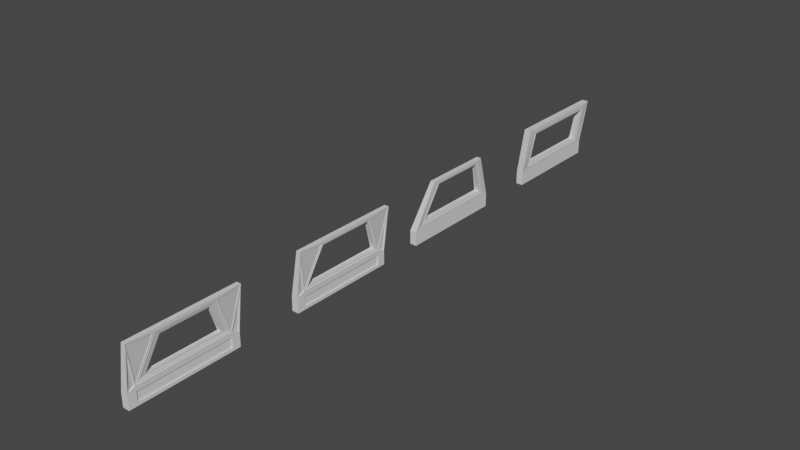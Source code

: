 # Source: wall_w_window.blend  (saved by Blender 2.81.16; exported with 4.5.12 LTS)
import bpy
from mathutils import Matrix  # noqa: F401  (used for matrix-valued properties, if any)

bpy.ops.wm.read_factory_settings(use_empty=True)
scene = bpy.context.scene
scene.name = 'Scene'

# ---- collections
col_original = bpy.data.collections.new('Original'); scene.collection.children.link(col_original)
col_variation = bpy.data.collections.new('Variation'); scene.collection.children.link(col_variation)

# ---- materials (node trees are filled in below, after node groups)
mat_material = bpy.data.materials.new('Material')
mat_material.alpha_threshold = 0.0
mat_material.use_transparent_shadow = False
mat_material.line_color = (0.0, 0.0, 0.0, 1.0)

# ---- material node trees
mat_material.use_nodes = True; mat_material.node_tree.nodes.clear()
_N = mat_material.node_tree.nodes; _L = mat_material.node_tree.links
n0 = _N.new('ShaderNodeOutputMaterial'); n0.name = 'Material Output'; n0.location = (300, 300)
n1 = _N.new('ShaderNodeBsdfPrincipled'); n1.name = 'Principled BSDF'; n1.location = (10, 300)
n1.distribution = 'GGX'
n1.subsurface_method = 'BURLEY'
n1.inputs[2].default_value = 0.4
n1.inputs[3].default_value = 1.45
n1.inputs[27].default_value = (0.0, 0.0, 0.0, 1.0)
n1.inputs[28].default_value = 1.0
_L.new(n1.outputs[0], n0.inputs[0])
n0.is_active_output = True

# ---- world
world_world = bpy.data.worlds.new('World'); scene.world = world_world
world_world.use_nodes = True; world_world.node_tree.nodes.clear()
_N = world_world.node_tree.nodes; _L = world_world.node_tree.links
n0 = _N.new('ShaderNodeOutputWorld'); n0.name = 'World Output'; n0.location = (300, 300)
n1 = _N.new('ShaderNodeBackground'); n1.name = 'Background'; n1.location = (10, 300)
n1.inputs[0].default_value = (0.05088, 0.05088, 0.05088, 1.0)
_L.new(n1.outputs[0], n0.inputs[0])
n0.is_active_output = True
world_world.color = (0.05088, 0.05088, 0.05088)
world_world.use_sun_shadow = False
world_world.sun_shadow_jitter_overblur = 0.0

# ---- meshes
me_cube_001 = bpy.data.meshes.new('Cube.001')
me_cube_001.from_pydata([(0.7937, 0.785, 1.951), (1.0, 1.0, -1.0), (0.7937, -0.785, 1.951), (1.0, -1.0, -1.0), (-0.6063, 0.785, 1.951), (-1.0, 1.0, -1.0), (-0.6063, -0.785, 1.951), (-1.0, -1.0, -1.0), (2.606, -0.785, 7.049), (1.206, -0.785, 7.049), (2.606, 0.785, 7.049), (1.206, 0.785, 7.049), (1.0, 1.0, 1.0), (1.0, -1.0, 1.0), (3.0, 1.0, 8.0), (3.0, -1.0, 8.0), (-1.0, -1.0, 1.0), (-1.0, 1.0, 1.0), (1.0, -1.0, 8.0), (1.0, 1.0, 8.0), (1.041, 0.85, 1.644), (1.041, -0.85, 1.644), (2.959, 0.85, 7.356), (2.959, -0.85, 7.356), (-0.9588, -0.85, 1.644), (-0.9588, 0.85, 1.644), (0.9588, -0.85, 7.356), (0.9588, 0.85, 7.356), (0.789, 0.8, 1.786), (0.789, -0.8, 1.786), (2.611, 0.8, 7.214), (2.611, -0.8, 7.214), (-0.6111, -0.8, 1.786), (-0.6111, 0.8, 1.786), (1.211, -0.8, 7.214), (1.211, 0.8, 7.214), (-0.761, -0.8, 1.786), (-0.761, 0.8, 1.786), (1.061, -0.8, 7.214), (1.061, 0.8, 7.214), (-0.7563, -0.785, 1.951), (-0.7563, 0.785, 1.951), (1.056, -0.785, 7.049), (1.056, 0.785, 7.049), (0.789, 0.8, 1.786), (0.789, -0.8, 1.786), (2.611, 0.8, 7.214), (2.611, -0.8, 7.214), (0.7937, 0.785, 1.951), (0.7937, -0.785, 1.951), (2.606, 0.785, 7.049), (2.606, -0.785, 7.049), (0.939, 0.8, 1.786), (0.939, -0.8, 1.786), (2.761, 0.8, 7.214), (2.761, -0.8, 7.214), (0.9437, 0.785, 1.951), (0.9437, -0.785, 1.951), (2.756, 0.785, 7.049), (2.756, -0.785, 7.049), (0.7937, 0.785, 1.876), (0.7937, -0.785, 1.876), (-0.6063, -0.785, 1.876), (-0.6063, 0.785, 1.876), (0.7937, -0.7944, 1.951), (2.606, -0.7944, 7.049), (1.206, -0.7944, 7.049), (-0.6063, -0.7944, 1.951), (2.606, 0.7944, 7.049), (0.7937, 0.7944, 1.951), (-0.6063, 0.7944, 1.951), (1.206, 0.7944, 7.049), (2.606, 0.785, 7.124), (2.606, -0.785, 7.124), (1.206, -0.785, 7.124), (1.206, 0.785, 7.124), (1.0, 1.0, 1.0), (-1.0, -1.0, 1.0), (1.0, -1.0, 1.0), (-1.0, 1.0, 1.0), (1.0, 1.0, 1.0), (1.0, -1.0, 1.0), (-1.0, 1.0, 1.0), (-1.0, -1.0, 1.0), (1.0, 1.0, 1.0), (1.0, -1.0, 1.0), (-1.0, 1.0, 1.0), (-1.0, -1.0, 1.0), (1.0, 1.0, -1.0), (1.0, -1.0, -1.0), (-1.0, 1.0, -1.0), (-1.0, -1.0, -1.0), (-1.0, -1.0, -1.0), (1.0, 1.0, -1.0), (1.0, -1.0, -1.0), (-1.0, 1.0, -1.0), (-1.0, -1.0, -1.0), (1.0, 1.0, -1.0), (1.0, -1.0, -1.0), (-1.0, 1.0, -1.0)], [], [(12, 17, 19, 14), (78, 13, 16, 77), (77, 16, 17, 79), (5, 1, 3, 7), (76, 12, 13, 78), (79, 17, 12, 76), (14, 19, 18, 15), (16, 13, 15, 18), (10, 8, 73, 72), (9, 8, 65, 66), (20, 21, 13, 12), (23, 22, 14, 15), (22, 20, 12, 14), (21, 23, 15, 13), (24, 25, 17, 16), (27, 26, 18, 19), (25, 27, 19, 17), (26, 24, 16, 18), (28, 29, 21, 20), (31, 30, 22, 23), (30, 28, 20, 22), (29, 31, 23, 21), (32, 33, 25, 24), (35, 34, 26, 27), (33, 35, 27, 25), (34, 32, 24, 26), (10, 0, 48, 50), (29, 28, 44, 45), (28, 30, 46, 44), (8, 10, 50, 51), (34, 35, 39, 38), (32, 34, 38, 36), (6, 4, 41, 40), (4, 11, 43, 41), (40, 41, 37, 36), (43, 42, 38, 39), (41, 43, 39, 37), (42, 40, 36, 38), (9, 6, 40, 42), (11, 9, 42, 43), (35, 33, 37, 39), (33, 32, 36, 37), (51, 50, 58, 59), (49, 51, 59, 57), (45, 44, 52, 53), (44, 46, 54, 52), (0, 2, 49, 48), (31, 29, 45, 47), (30, 31, 47, 46), (2, 8, 51, 49), (56, 57, 53, 52), (59, 58, 54, 55), (58, 56, 52, 54), (57, 59, 55, 53), (47, 45, 53, 55), (46, 47, 55, 54), (50, 48, 56, 58), (48, 49, 57, 56), (4, 0, 69, 70), (0, 4, 63, 60), (63, 62, 61, 60), (4, 6, 62, 63), (2, 0, 60, 61), (6, 2, 61, 62), (67, 66, 65, 64), (6, 9, 66, 67), (2, 6, 67, 64), (8, 2, 64, 65), (71, 70, 69, 68), (11, 4, 70, 71), (0, 10, 68, 69), (10, 11, 71, 68), (74, 75, 72, 73), (8, 9, 74, 73), (11, 10, 72, 75), (9, 11, 75, 74), (82, 79, 76, 80), (80, 76, 78, 81), (83, 77, 79, 82), (81, 78, 77, 83), (85, 81, 83, 87), (87, 83, 82, 86), (84, 80, 81, 85), (86, 82, 80, 84), (99, 86, 84, 97), (97, 84, 85, 98), (96, 87, 86, 99), (98, 85, 87, 96), (3, 89, 91, 7), (7, 91, 90, 5), (1, 88, 89, 3), (5, 90, 88, 1), (89, 94, 92, 91), (91, 92, 95, 90), (88, 93, 94, 89), (90, 95, 93, 88), (94, 98, 96, 92), (92, 96, 99, 95), (93, 97, 98, 94), (95, 99, 97, 93)])
_uv = me_cube_001.uv_layers.new(name='UVMap')
_uv.uv.foreach_set('vector', [0.625, 0.5, 0.625, 0.25, 0.625, 0.25, 0.625, 0.5, 0.625, 0.75, 0.625, 0.75, 0.625, 1.0, 0.625, 1.0, 0.625, 0.0, 0.625, 0.0, 0.625, 0.25, 0.625, 0.25, 0.125, 0.5, 0.375, 0.5, 0.375, 0.75, 0.125, 0.75, 0.625, 0.5, 0.625, 0.5, 0.625, 0.75, 0.625, 0.75, 0.625, 0.25, 0.625, 0.25, 0.625, 0.5, 0.625, 0.5, 0.625, 0.5, 0.875, 0.5, 0.875, 0.75, 0.625, 0.75, 0.625, 1.0, 0.625, 0.75, 0.625, 0.75, 0.625, 1.0, 0.625, 0.5391, 0.625, 0.7109, 0.625, 0.7109, 0.625, 0.5391, 0.625, 0.03914, 0.625, 0.7109, 0.625, 0.7109, 0.625, 0.03914, 0.625, 0.5188, 0.625, 0.7312, 0.625, 0.75, 0.625, 0.5, 0.625, 0.7312, 0.625, 0.5188, 0.625, 0.5, 0.625, 0.75, 0.625, 0.5188, 0.625, 0.5188, 0.625, 0.5, 0.625, 0.5, 0.625, 0.7312, 0.625, 0.7312, 0.625, 0.75, 0.625, 0.75, 0.625, 0.01875, 0.625, 0.2313, 0.625, 0.25, 0.625, 0.0, 0.625, 0.2313, 0.625, 0.01875, 0.625, 0.0, 0.625, 0.25, 0.625, 0.2313, 0.625, 0.2313, 0.625, 0.25, 0.625, 0.25, 0.625, 0.01875, 0.625, 0.01875, 0.625, 0.0, 0.625, 0.0, 0.625, 0.5375, 0.625, 0.7125, 0.625, 0.7312, 0.625, 0.5188, 0.625, 0.7125, 0.625, 0.5375, 0.625, 0.5188, 0.625, 0.7312, 0.625, 0.5375, 0.625, 0.5375, 0.625, 0.5188, 0.625, 0.5188, 0.625, 0.7125, 0.625, 0.7125, 0.625, 0.7312, 0.625, 0.7312, 0.625, 0.0375, 0.625, 0.2125, 0.625, 0.2313, 0.625, 0.01875, 0.625, 0.2125, 0.625, 0.0375, 0.625, 0.01875, 0.625, 0.2313, 0.625, 0.2125, 0.625, 0.2125, 0.625, 0.2313, 0.625, 0.2313, 0.625, 0.0375, 0.625, 0.0375, 0.625, 0.01875, 0.625, 0.01875, 0.625, 0.5391, 0.625, 0.5391, 0.625, 0.5391, 0.625, 0.5391, 0.625, 0.7125, 0.625, 0.5375, 0.625, 0.5375, 0.625, 0.7125, 0.625, 0.5375, 0.625, 0.5375, 0.625, 0.5375, 0.625, 0.5375, 0.625, 0.7109, 0.625, 0.5391, 0.625, 0.5391, 0.625, 0.7109, 0.625, 0.0375, 0.625, 0.2125, 0.625, 0.2125, 0.625, 0.0375, 0.625, 0.0375, 0.625, 0.0375, 0.625, 0.0375, 0.625, 0.0375, 0.625, 0.03914, 0.625, 0.2109, 0.625, 0.2109, 0.625, 0.03914, 0.625, 0.2109, 0.625, 0.2109, 0.625, 0.2109, 0.625, 0.2109, 0.625, 0.03914, 0.625, 0.2109, 0.625, 0.2125, 0.625, 0.0375, 0.625, 0.2109, 0.625, 0.03914, 0.625, 0.0375, 0.625, 0.2125, 0.625, 0.2109, 0.625, 0.2109, 0.625, 0.2125, 0.625, 0.2125, 0.625, 0.03914, 0.625, 0.03914, 0.625, 0.0375, 0.625, 0.0375, 0.625, 0.03914, 0.625, 0.03914, 0.625, 0.03914, 0.625, 0.03914, 0.625, 0.2109, 0.625, 0.03914, 0.625, 0.03914, 0.625, 0.2109, 0.625, 0.2125, 0.625, 0.2125, 0.625, 0.2125, 0.625, 0.2125, 0.625, 0.2125, 0.625, 0.0375, 0.625, 0.0375, 0.625, 0.2125, 0.625, 0.7109, 0.625, 0.5391, 0.625, 0.5391, 0.625, 0.7109, 0.625, 0.7109, 0.625, 0.7109, 0.625, 0.7109, 0.625, 0.7109, 0.625, 0.7125, 0.625, 0.5375, 0.625, 0.5375, 0.625, 0.7125, 0.625, 0.5375, 0.625, 0.5375, 0.625, 0.5375, 0.625, 0.5375, 0.625, 0.5391, 0.625, 0.7109, 0.625, 0.7109, 0.625, 0.5391, 0.625, 0.7125, 0.625, 0.7125, 0.625, 0.7125, 0.625, 0.7125, 0.625, 0.5375, 0.625, 0.7125, 0.625, 0.7125, 0.625, 0.5375, 0.625, 0.7109, 0.625, 0.7109, 0.625, 0.7109, 0.625, 0.7109, 0.625, 0.5391, 0.625, 0.7109, 0.625, 0.7125, 0.625, 0.5375, 0.625, 0.7109, 0.625, 0.5391, 0.625, 0.5375, 0.625, 0.7125, 0.625, 0.5391, 0.625, 0.5391, 0.625, 0.5375, 0.625, 0.5375, 0.625, 0.7109, 0.625, 0.7109, 0.625, 0.7125, 0.625, 0.7125, 0.625, 0.7125, 0.625, 0.7125, 0.625, 0.7125, 0.625, 0.7125, 0.625, 0.5375, 0.625, 0.7125, 0.625, 0.7125, 0.625, 0.5375, 0.625, 0.5391, 0.625, 0.5391, 0.625, 0.5391, 0.625, 0.5391, 0.625, 0.5391, 0.625, 0.7109, 0.625, 0.7109, 0.625, 0.5391, 0.625, 0.2109, 0.625, 0.5391, 0.625, 0.5391, 0.625, 0.2109, 0.625, 0.5391, 0.625, 0.2109, 0.625, 0.2109, 0.625, 0.5391, 0.625, 0.2109, 0.625, 0.03914, 0.625, 0.7109, 0.625, 0.5391, 0.625, 0.2109, 0.625, 0.03914, 0.625, 0.03914, 0.625, 0.2109, 0.625, 0.7109, 0.625, 0.5391, 0.625, 0.5391, 0.625, 0.7109, 0.625, 0.03914, 0.625, 0.7109, 0.625, 0.7109, 0.625, 0.03914, 0.625, 0.03914, 0.625, 0.03914, 0.625, 0.7109, 0.625, 0.7109, 0.625, 0.03914, 0.625, 0.03914, 0.625, 0.03914, 0.625, 0.03914, 0.625, 0.7109, 0.625, 0.03914, 0.625, 0.03914, 0.625, 0.7109, 0.625, 0.7109, 0.625, 0.7109, 0.625, 0.7109, 0.625, 0.7109, 0.625, 0.2109, 0.625, 0.2109, 0.625, 0.5391, 0.625, 0.5391, 0.625, 0.2109, 0.625, 0.2109, 0.625, 0.2109, 0.625, 0.2109, 0.625, 0.5391, 0.625, 0.5391, 0.625, 0.5391, 0.625, 0.5391, 0.625, 0.5391, 0.625, 0.2109, 0.625, 0.2109, 0.625, 0.5391, 0.625, 0.03914, 0.625, 0.2109, 0.625, 0.5391, 0.625, 0.7109, 0.625, 0.7109, 0.625, 0.03914, 0.625, 0.03914, 0.625, 0.7109, 0.625, 0.2109, 0.625, 0.5391, 0.625, 0.5391, 0.625, 0.2109, 0.625, 0.03914, 0.625, 0.2109, 0.625, 0.2109, 0.625, 0.03914, 0.625, 0.25, 0.625, 0.25, 0.625, 0.5, 0.625, 0.5, 0.625, 0.5, 0.625, 0.5, 0.625, 0.75, 0.625, 0.75, 0.625, 0.0, 0.625, 0.0, 0.625, 0.25, 0.625, 0.25, 0.625, 0.75, 0.625, 0.75, 0.625, 1.0, 0.625, 1.0, 0.625, 0.75, 0.625, 0.75, 0.625, 1.0, 0.625, 1.0, 0.625, 0.0, 0.625, 0.0, 0.625, 0.25, 0.625, 0.25, 0.625, 0.5, 0.625, 0.5, 0.625, 0.75, 0.625, 0.75, 0.625, 0.25, 0.625, 0.25, 0.625, 0.5, 0.625, 0.5, 0.375, 0.25, 0.625, 0.25, 0.625, 0.5, 0.375, 0.5, 0.375, 0.5, 0.625, 0.5, 0.625, 0.75, 0.375, 0.75, 0.375, 0.0, 0.625, 0.0, 0.625, 0.25, 0.375, 0.25, 0.375, 0.75, 0.625, 0.75, 0.625, 1.0, 0.375, 1.0, 0.375, 0.75, 0.375, 0.75, 0.375, 1.0, 0.375, 1.0, 0.375, 0.0, 0.375, 0.0, 0.375, 0.25, 0.375, 0.25, 0.375, 0.5, 0.375, 0.5, 0.375, 0.75, 0.375, 0.75, 0.375, 0.25, 0.375, 0.25, 0.375, 0.5, 0.375, 0.5, 0.375, 0.75, 0.375, 0.75, 0.375, 1.0, 0.375, 1.0, 0.375, 0.0, 0.375, 0.0, 0.375, 0.25, 0.375, 0.25, 0.375, 0.5, 0.375, 0.5, 0.375, 0.75, 0.375, 0.75, 0.375, 0.25, 0.375, 0.25, 0.375, 0.5, 0.375, 0.5, 0.375, 0.75, 0.375, 0.75, 0.375, 1.0, 0.375, 1.0, 0.375, 0.0, 0.375, 0.0, 0.375, 0.25, 0.375, 0.25, 0.375, 0.5, 0.375, 0.5, 0.375, 0.75, 0.375, 0.75, 0.375, 0.25, 0.375, 0.25, 0.375, 0.5, 0.375, 0.5])
me_cube_001.materials.append(mat_material)
me_cube_001.use_remesh_preserve_volume = False
me_cube_001.use_remesh_preserve_attributes = False
me_cube_001.use_mirror_vertex_groups = False
me_cube_001.update()
me_cube = bpy.data.meshes.new('Cube')
me_cube.from_pydata([(0.8272, 0.6673, 2.337), (1.0, 1.0, -1.0), (0.8272, -0.6673, 2.337), (1.0, -1.0, -1.0), (-0.3628, 0.6673, 2.337), (-1.0, 1.0, -1.0), (-0.3628, -0.6673, 2.337), (-1.0, -1.0, -1.0), (2.188, -0.4337, 6.729), (1.414, -0.4337, 6.729), (2.188, 0.4337, 6.729), (1.414, 0.4337, 6.729), (1.016, 0.988, 1.103), (1.016, -0.988, 1.103), (2.494, 0.9843, 7.651), (2.494, -0.9843, 7.651), (-0.983, -0.9902, 1.083), (-0.983, 0.9902, 1.083), (1.493, -0.9846, 7.652), (1.493, 0.9847, 7.652), (0.9953, 0.8447, 2.028), (0.9953, -0.8447, 2.028), (2.469, 0.5676, 7.261), (2.469, -0.5676, 7.261), (-0.662, -0.8448, 2.02), (-0.662, 0.8448, 2.02), (1.468, -0.5673, 7.262), (1.468, 0.5673, 7.262), (0.789, 0.8, 1.786), (0.789, -0.8, 1.786), (2.398, 0.52, 7.224), (2.398, -0.52, 7.224), (-0.6111, -0.8, 1.786), (-0.6111, 0.8, 1.786), (1.488, -0.52, 7.224), (1.488, 0.52, 7.224), (-0.761, -0.8, 1.786), (-0.761, 0.8, 1.786), (1.39, -0.52, 7.224), (1.39, 0.52, 7.224), (-0.7563, -0.785, 1.951), (-0.7563, 0.785, 1.951), (1.387, -0.5103, 7.117), (1.387, 0.5103, 7.117), (0.789, 0.8, 1.786), (0.789, -0.8, 1.786), (2.398, 0.52, 7.224), (2.398, -0.52, 7.224), (0.7937, 0.785, 1.951), (0.7937, -0.785, 1.951), (2.395, 0.5103, 7.117), (2.395, -0.5103, 7.117), (0.939, 0.8, 1.786), (0.939, -0.8, 1.786), (2.495, 0.52, 7.224), (2.495, -0.52, 7.224), (0.9437, 0.785, 1.951), (0.9437, -0.785, 1.951), (2.492, 0.5103, 7.117), (2.492, -0.5103, 7.117), (0.8272, 0.6673, 2.274), (0.8272, -0.6673, 2.274), (-0.3628, -0.6673, 2.274), (-0.3628, 0.6673, 2.274), (0.8272, -0.6752, 2.337), (2.188, -0.4389, 6.729), (1.414, -0.4389, 6.729), (-0.3628, -0.6752, 2.337), (2.188, 0.4389, 6.729), (0.8272, 0.6752, 2.337), (-0.3628, 0.6752, 2.337), (1.414, 0.4389, 6.729), (2.188, 0.4337, 6.77), (2.188, -0.4337, 6.77), (1.414, -0.4337, 6.77), (1.414, 0.4337, 6.77), (1.0, 1.0, 1.0), (-1.0, -1.0, 1.0), (1.0, -1.0, 1.0), (-1.0, 1.0, 1.0), (1.0, 1.0, 1.0), (1.0, -1.0, 1.0), (-1.0, 1.0, 1.0), (-1.0, -1.0, 1.0), (1.0, 0.85, 0.85), (1.0, -0.85, 0.85), (-1.0, 0.85, 0.85), (-1.0, -0.85, 0.85), (1.0, 1.0, -1.0), (1.0, -1.0, -1.0), (-1.0, 1.0, -1.0), (-1.0, -1.0, -1.0), (-1.0, -1.0, -1.0), (1.0, 1.0, -1.0), (1.0, -1.0, -1.0), (-1.0, 1.0, -1.0), (-1.0, -0.85, -0.55), (1.0, 0.85, -0.55), (1.0, -0.85, -0.55), (-1.0, 0.85, -0.55), (2.624, 0.5525, 7.316), (1.05, 0.862, 1.644), (1.05, -0.862, 1.644), (2.624, -0.5525, 7.316), (2.402, -0.9879, 6.761), (2.402, 0.9879, 6.761), (-0.9472, 0.8599, 1.643), (1.324, 0.5525, 7.316), (1.324, -0.5525, 7.316), (-0.9472, -0.8599, 1.643), (1.059, 0.9901, 6.934), (1.059, -0.99, 6.934), (-1.0, 1.0, 1.0), (1.351, 0.9999, 7.735), (2.651, 0.9999, 7.735), (1.0, 1.0, 1.0), (1.0, -1.0, 1.0), (2.651, -0.9998, 7.735), (1.351, -0.9998, 7.735), (-1.0, -1.0, 1.0), (1.041, 0.85, 1.644), (1.041, -0.85, 1.644), (-0.9588, -0.85, 1.644), (-0.9588, 0.85, 1.644), (2.105, 0.9879, 6.779), (0.7181, 0.988, 1.121), (0.7181, -0.988, 1.121), (2.105, -0.9879, 6.779), (0.7527, 0.862, 1.662), (0.7527, -0.862, 1.662), (-0.6875, 0.9902, 1.057), (1.355, 0.9901, 6.908), (1.355, -0.99, 6.908), (-0.6875, -0.9902, 1.057), (-0.6517, -0.8599, 1.617), (-0.6517, 0.8599, 1.617), (-1.0, -1.0, -1.0), (-1.0, -1.0, 1.0), (-1.0, 1.0, 1.0), (-1.0, 1.0, -1.0), (1.0, 1.0, 1.0), (1.0, -1.0, 1.0), (1.0, 1.0, -1.0), (1.0, -1.0, -1.0), (0.7, 0.85, 0.85), (0.7, -0.85, 0.85), (0.7, 0.85, -0.55), (0.7, -0.85, -0.55), (-0.7, -0.85, -0.55), (-0.7, -0.85, 0.85), (-0.7, 0.85, 0.85), (-0.7, 0.85, -0.55)], [], [(115, 112, 113, 114), (78, 116, 119, 77), (77, 119, 112, 79), (5, 1, 3, 7), (76, 115, 116, 78), (79, 112, 115, 76), (114, 113, 118, 117), (119, 116, 117, 118), (10, 8, 73, 72), (9, 8, 65, 66), (120, 121, 116, 115), (103, 100, 114, 117), (20, 14, 22), (12, 105, 124, 125), (122, 123, 112, 119), (107, 108, 118, 113), (16, 111, 132, 133), (24, 18, 26), (28, 29, 121, 120), (31, 30, 100, 103), (30, 28, 120, 100), (29, 31, 103, 121), (32, 33, 123, 122), (35, 34, 108, 107), (33, 35, 107, 123), (34, 32, 122, 108), (10, 0, 48, 50), (29, 28, 44, 45), (28, 30, 46, 44), (8, 10, 50, 51), (34, 35, 39, 38), (32, 34, 38, 36), (6, 4, 41, 40), (4, 11, 43, 41), (40, 41, 37, 36), (43, 42, 38, 39), (41, 43, 39, 37), (42, 40, 36, 38), (9, 6, 40, 42), (11, 9, 42, 43), (35, 33, 37, 39), (33, 32, 36, 37), (51, 50, 58, 59), (49, 51, 59, 57), (45, 44, 52, 53), (44, 46, 54, 52), (0, 2, 49, 48), (31, 29, 45, 47), (30, 31, 47, 46), (2, 8, 51, 49), (56, 57, 53, 52), (59, 58, 54, 55), (58, 56, 52, 54), (57, 59, 55, 53), (47, 45, 53, 55), (46, 47, 55, 54), (50, 48, 56, 58), (48, 49, 57, 56), (4, 0, 69, 70), (0, 4, 63, 60), (63, 62, 61, 60), (4, 6, 62, 63), (2, 0, 60, 61), (6, 2, 61, 62), (67, 66, 65, 64), (6, 9, 66, 67), (2, 6, 67, 64), (8, 2, 64, 65), (71, 70, 69, 68), (11, 4, 70, 71), (0, 10, 68, 69), (10, 11, 71, 68), (74, 75, 72, 73), (8, 9, 74, 73), (11, 10, 72, 75), (9, 11, 75, 74), (82, 79, 76, 80), (80, 76, 78, 81), (83, 77, 79, 82), (81, 78, 77, 83), (141, 81, 83, 137), (137, 83, 82, 138), (140, 80, 81, 141), (138, 82, 80, 140), (139, 138, 140, 142), (85, 98, 147, 145), (99, 96, 148, 151), (143, 141, 137, 136), (3, 89, 91, 7), (7, 91, 90, 5), (1, 88, 89, 3), (5, 90, 88, 1), (89, 94, 92, 91), (91, 92, 95, 90), (88, 93, 94, 89), (90, 95, 93, 88), (94, 143, 136, 92), (92, 136, 139, 95), (93, 142, 143, 94), (95, 139, 142, 93), (21, 23, 15), (13, 102, 129, 126), (25, 27, 19), (17, 106, 135, 130), (20, 22, 100, 120), (23, 21, 121, 103), (15, 23, 103, 117), (22, 14, 114, 100), (21, 15, 117, 121), (14, 20, 120, 114), (27, 25, 123, 107), (24, 26, 108, 122), (19, 27, 107, 113), (26, 18, 118, 108), (25, 19, 113, 123), (18, 24, 122, 118), (17, 110, 113, 112), (105, 12, 115, 114), (13, 104, 117, 116), (111, 16, 119, 118), (12, 101, 120, 115), (102, 13, 116, 121), (16, 109, 122, 119), (106, 17, 112, 123), (104, 102, 121, 117), (101, 105, 114, 120), (110, 106, 123, 113), (109, 111, 118, 122), (129, 127, 126), (128, 125, 124), (102, 104, 127, 129), (101, 12, 125, 128), (104, 13, 126, 127), (105, 101, 128, 124), (135, 131, 130), (134, 133, 132), (106, 110, 131, 135), (109, 16, 133, 134), (111, 109, 134, 132), (110, 17, 130, 131), (87, 96, 136, 137), (86, 87, 137, 138), (99, 86, 138, 139), (96, 99, 139, 136), (85, 84, 140, 141), (84, 97, 142, 140), (98, 85, 141, 143), (97, 98, 143, 142), (146, 144, 145, 147), (84, 85, 145, 144), (98, 97, 146, 147), (97, 84, 144, 146), (148, 149, 150, 151), (87, 86, 150, 149), (86, 99, 151, 150), (96, 87, 149, 148)])
_uv = me_cube.uv_layers.new(name='UVMap')
_uv.uv.foreach_set('vector', [0.625, 0.5, 0.625, 0.25, 0.625, 0.25, 0.625, 0.5, 0.625, 0.75, 0.625, 0.75, 0.625, 1.0, 0.625, 1.0, 0.625, 0.0, 0.625, 0.0, 0.625, 0.25, 0.625, 0.25, 0.125, 0.5, 0.375, 0.5, 0.375, 0.75, 0.125, 0.75, 0.625, 0.5, 0.625, 0.5, 0.625, 0.75, 0.625, 0.75, 0.625, 0.25, 0.625, 0.25, 0.625, 0.5, 0.625, 0.5, 0.625, 0.5, 0.875, 0.5, 0.875, 0.75, 0.625, 0.75, 0.625, 1.0, 0.625, 0.75, 0.625, 0.75, 0.625, 1.0, 0.625, 0.5391, 0.625, 0.7109, 0.625, 0.7109, 0.625, 0.5391, 0.625, 0.03914, 0.625, 0.7109, 0.625, 0.7109, 0.625, 0.03914, 0.625, 0.5188, 0.625, 0.7312, 0.625, 0.75, 0.625, 0.5, 0.625, 0.7312, 0.625, 0.5188, 0.625, 0.5, 0.625, 0.75, 0.625, 0.5182, 0.625, 0.5007, 0.625, 0.5182, 0.625, 0.5015, 0.625, 0.5015, 0.625, 0.5015, 0.625, 0.5015, 0.625, 0.01875, 0.625, 0.2313, 0.625, 0.25, 0.625, 0.0, 0.625, 0.2313, 0.625, 0.01875, 0.625, 0.0, 0.625, 0.25, 0.625, 0.001227, 0.625, 0.001227, 0.625, 0.001227, 0.625, 0.001227, 0.625, 0.01817, 0.625, 0.0006762, 0.625, 0.01817, 0.625, 0.5375, 0.625, 0.7125, 0.625, 0.7312, 0.625, 0.5188, 0.625, 0.7125, 0.625, 0.5375, 0.625, 0.5188, 0.625, 0.7312, 0.625, 0.5375, 0.625, 0.5375, 0.625, 0.5188, 0.625, 0.5188, 0.625, 0.7125, 0.625, 0.7125, 0.625, 0.7312, 0.625, 0.7312, 0.625, 0.0375, 0.625, 0.2125, 0.625, 0.2313, 0.625, 0.01875, 0.625, 0.2125, 0.625, 0.0375, 0.625, 0.01875, 0.625, 0.2313, 0.625, 0.2125, 0.625, 0.2125, 0.625, 0.2313, 0.625, 0.2313, 0.625, 0.0375, 0.625, 0.0375, 0.625, 0.01875, 0.625, 0.01875, 0.625, 0.5391, 0.625, 0.5391, 0.625, 0.5391, 0.625, 0.5391, 0.625, 0.7125, 0.625, 0.5375, 0.625, 0.5375, 0.625, 0.7125, 0.625, 0.5375, 0.625, 0.5375, 0.625, 0.5375, 0.625, 0.5375, 0.625, 0.7109, 0.625, 0.5391, 0.625, 0.5391, 0.625, 0.7109, 0.625, 0.0375, 0.625, 0.2125, 0.625, 0.2125, 0.625, 0.0375, 0.625, 0.0375, 0.625, 0.0375, 0.625, 0.0375, 0.625, 0.0375, 0.625, 0.03914, 0.625, 0.2109, 0.625, 0.2109, 0.625, 0.03914, 0.625, 0.2109, 0.625, 0.2109, 0.625, 0.2109, 0.625, 0.2109, 0.625, 0.03914, 0.625, 0.2109, 0.625, 0.2125, 0.625, 0.0375, 0.625, 0.2109, 0.625, 0.03914, 0.625, 0.0375, 0.625, 0.2125, 0.625, 0.2109, 0.625, 0.2109, 0.625, 0.2125, 0.625, 0.2125, 0.625, 0.03914, 0.625, 0.03914, 0.625, 0.0375, 0.625, 0.0375, 0.625, 0.03914, 0.625, 0.03914, 0.625, 0.03914, 0.625, 0.03914, 0.625, 0.2109, 0.625, 0.03914, 0.625, 0.03914, 0.625, 0.2109, 0.625, 0.2125, 0.625, 0.2125, 0.625, 0.2125, 0.625, 0.2125, 0.625, 0.2125, 0.625, 0.0375, 0.625, 0.0375, 0.625, 0.2125, 0.625, 0.7109, 0.625, 0.5391, 0.625, 0.5391, 0.625, 0.7109, 0.625, 0.7109, 0.625, 0.7109, 0.625, 0.7109, 0.625, 0.7109, 0.625, 0.7125, 0.625, 0.5375, 0.625, 0.5375, 0.625, 0.7125, 0.625, 0.5375, 0.625, 0.5375, 0.625, 0.5375, 0.625, 0.5375, 0.625, 0.5391, 0.625, 0.7109, 0.625, 0.7109, 0.625, 0.5391, 0.625, 0.7125, 0.625, 0.7125, 0.625, 0.7125, 0.625, 0.7125, 0.625, 0.5375, 0.625, 0.7125, 0.625, 0.7125, 0.625, 0.5375, 0.625, 0.7109, 0.625, 0.7109, 0.625, 0.7109, 0.625, 0.7109, 0.625, 0.5391, 0.625, 0.7109, 0.625, 0.7125, 0.625, 0.5375, 0.625, 0.7109, 0.625, 0.5391, 0.625, 0.5375, 0.625, 0.7125, 0.625, 0.5391, 0.625, 0.5391, 0.625, 0.5375, 0.625, 0.5375, 0.625, 0.7109, 0.625, 0.7109, 0.625, 0.7125, 0.625, 0.7125, 0.625, 0.7125, 0.625, 0.7125, 0.625, 0.7125, 0.625, 0.7125, 0.625, 0.5375, 0.625, 0.7125, 0.625, 0.7125, 0.625, 0.5375, 0.625, 0.5391, 0.625, 0.5391, 0.625, 0.5391, 0.625, 0.5391, 0.625, 0.5391, 0.625, 0.7109, 0.625, 0.7109, 0.625, 0.5391, 0.625, 0.2109, 0.625, 0.5391, 0.625, 0.5391, 0.625, 0.2109, 0.625, 0.5391, 0.625, 0.2109, 0.625, 0.2109, 0.625, 0.5391, 0.625, 0.2109, 0.625, 0.03914, 0.625, 0.7109, 0.625, 0.5391, 0.625, 0.2109, 0.625, 0.03914, 0.625, 0.03914, 0.625, 0.2109, 0.625, 0.7109, 0.625, 0.5391, 0.625, 0.5391, 0.625, 0.7109, 0.625, 0.03914, 0.625, 0.7109, 0.625, 0.7109, 0.625, 0.03914, 0.625, 0.03914, 0.625, 0.03914, 0.625, 0.7109, 0.625, 0.7109, 0.625, 0.03914, 0.625, 0.03914, 0.625, 0.03914, 0.625, 0.03914, 0.625, 0.7109, 0.625, 0.03914, 0.625, 0.03914, 0.625, 0.7109, 0.625, 0.7109, 0.625, 0.7109, 0.625, 0.7109, 0.625, 0.7109, 0.625, 0.2109, 0.625, 0.2109, 0.625, 0.5391, 0.625, 0.5391, 0.625, 0.2109, 0.625, 0.2109, 0.625, 0.2109, 0.625, 0.2109, 0.625, 0.5391, 0.625, 0.5391, 0.625, 0.5391, 0.625, 0.5391, 0.625, 0.5391, 0.625, 0.2109, 0.625, 0.2109, 0.625, 0.5391, 0.625, 0.03914, 0.625, 0.2109, 0.625, 0.5391, 0.625, 0.7109, 0.625, 0.7109, 0.625, 0.03914, 0.625, 0.03914, 0.625, 0.7109, 0.625, 0.2109, 0.625, 0.5391, 0.625, 0.5391, 0.625, 0.2109, 0.625, 0.03914, 0.625, 0.2109, 0.625, 0.2109, 0.625, 0.03914, 0.625, 0.25, 0.625, 0.25, 0.625, 0.5, 0.625, 0.5, 0.625, 0.5, 0.625, 0.5, 0.625, 0.75, 0.625, 0.75, 0.625, 0.0, 0.625, 0.0, 0.625, 0.25, 0.625, 0.25, 0.625, 0.75, 0.625, 0.75, 0.625, 1.0, 0.625, 1.0, 0.625, 0.75, 0.625, 0.75, 0.625, 1.0, 0.625, 1.0, 0.625, 0.0, 0.625, 0.0, 0.625, 0.25, 0.625, 0.25, 0.625, 0.5, 0.625, 0.5, 0.625, 0.75, 0.625, 0.75, 0.625, 0.25, 0.625, 0.25, 0.625, 0.5, 0.625, 0.5, 0.375, 0.25, 0.625, 0.25, 0.625, 0.5, 0.375, 0.5, 0.6063, 0.7313, 0.3938, 0.7313, 0.3938, 0.7313, 0.6063, 0.7313, 0.3938, 0.2313, 0.3938, 0.01875, 0.3938, 0.01875, 0.3938, 0.2313, 0.375, 0.75, 0.625, 0.75, 0.625, 1.0, 0.375, 1.0, 0.375, 0.75, 0.375, 0.75, 0.375, 1.0, 0.375, 1.0, 0.375, 0.0, 0.375, 0.0, 0.375, 0.25, 0.375, 0.25, 0.375, 0.5, 0.375, 0.5, 0.375, 0.75, 0.375, 0.75, 0.375, 0.25, 0.375, 0.25, 0.375, 0.5, 0.375, 0.5, 0.375, 0.75, 0.375, 0.75, 0.375, 1.0, 0.375, 1.0, 0.375, 0.0, 0.375, 0.0, 0.375, 0.25, 0.375, 0.25, 0.375, 0.5, 0.375, 0.5, 0.375, 0.75, 0.375, 0.75, 0.375, 0.25, 0.375, 0.25, 0.375, 0.5, 0.375, 0.5, 0.375, 0.75, 0.375, 0.75, 0.375, 1.0, 0.375, 1.0, 0.375, 0.0, 0.375, 0.0, 0.375, 0.25, 0.375, 0.25, 0.375, 0.5, 0.375, 0.5, 0.375, 0.75, 0.375, 0.75, 0.375, 0.25, 0.375, 0.25, 0.375, 0.5, 0.375, 0.5, 0.625, 0.7318, 0.625, 0.7318, 0.625, 0.7493, 0.625, 0.7485, 0.625, 0.7328, 0.625, 0.7328, 0.625, 0.7485, 0.625, 0.2318, 0.625, 0.2318, 0.625, 0.2493, 0.625, 0.2488, 0.625, 0.2325, 0.625, 0.2325, 0.625, 0.2488, 0.625, 0.5182, 0.625, 0.5182, 0.625, 0.5188, 0.625, 0.5188, 0.625, 0.7318, 0.625, 0.7318, 0.625, 0.7312, 0.625, 0.7312, 0.625, 0.7493, 0.625, 0.7318, 0.625, 0.7312, 0.625, 0.75, 0.625, 0.5182, 0.625, 0.5007, 0.625, 0.5, 0.625, 0.5188, 0.625, 0.7318, 0.625, 0.7493, 0.625, 0.75, 0.625, 0.7312, 0.625, 0.5007, 0.625, 0.5182, 0.625, 0.5188, 0.625, 0.5, 0.625, 0.2318, 0.625, 0.2318, 0.625, 0.2313, 0.625, 0.2313, 0.625, 0.01817, 0.625, 0.01817, 0.625, 0.01875, 0.625, 0.01875, 0.625, 0.2493, 0.625, 0.2318, 0.625, 0.2313, 0.625, 0.25, 0.625, 0.01817, 0.625, 0.0006762, 0.625, 0.0, 0.625, 0.01875, 0.625, 0.2318, 0.625, 0.2493, 0.625, 0.25, 0.625, 0.2313, 0.625, 0.0006762, 0.625, 0.01817, 0.625, 0.01875, 0.625, 0.0, 0.625, 0.2488, 0.625, 0.2488, 0.625, 0.25, 0.625, 0.25, 0.625, 0.5015, 0.625, 0.5015, 0.625, 0.5, 0.625, 0.5, 0.625, 0.7485, 0.625, 0.7485, 0.625, 0.75, 0.625, 0.75, 0.625, 0.001227, 0.625, 0.001227, 0.625, 0.0, 0.625, 0.0, 0.625, 0.5015, 0.625, 0.5172, 0.625, 0.5188, 0.625, 0.5, 0.625, 0.7328, 0.625, 0.7485, 0.625, 0.75, 0.625, 0.7312, 0.625, 0.001227, 0.625, 0.01752, 0.625, 0.01875, 0.625, 0.0, 0.625, 0.2325, 0.625, 0.2488, 0.625, 0.25, 0.625, 0.2313, 0.625, 0.7485, 0.625, 0.7328, 0.625, 0.7312, 0.625, 0.75, 0.625, 0.5172, 0.625, 0.5015, 0.625, 0.5, 0.625, 0.5188, 0.625, 0.2488, 0.625, 0.2325, 0.625, 0.2313, 0.625, 0.25, 0.625, 0.01752, 0.625, 0.001227, 0.625, 0.0, 0.625, 0.01875, 0.625, 0.7328, 0.625, 0.7485, 0.625, 0.7485, 0.625, 0.5172, 0.625, 0.5015, 0.625, 0.5015, 0.625, 0.7328, 0.625, 0.7485, 0.625, 0.7485, 0.625, 0.7328, 0.625, 0.5172, 0.625, 0.5015, 0.625, 0.5015, 0.625, 0.5172, 0.625, 0.7485, 0.625, 0.7485, 0.625, 0.7485, 0.625, 0.7485, 0.625, 0.5015, 0.625, 0.5172, 0.625, 0.5172, 0.625, 0.5015, 0.625, 0.2325, 0.625, 0.2488, 0.625, 0.2488, 0.625, 0.01752, 0.625, 0.001227, 0.625, 0.001227, 0.625, 0.2325, 0.625, 0.2488, 0.625, 0.2488, 0.625, 0.2325, 0.625, 0.01752, 0.625, 0.001227, 0.625, 0.001227, 0.625, 0.01752, 0.625, 0.001227, 0.625, 0.01752, 0.625, 0.01752, 0.625, 0.001227, 0.625, 0.2488, 0.625, 0.2488, 0.625, 0.2488, 0.625, 0.2488, 0.6063, 0.01875, 0.3938, 0.01875, 0.375, 0.0, 0.625, 0.0, 0.6063, 0.2313, 0.6063, 0.01875, 0.625, 0.0, 0.625, 0.25, 0.3938, 0.2313, 0.6063, 0.2313, 0.625, 0.25, 0.375, 0.25, 0.3938, 0.01875, 0.3938, 0.2313, 0.375, 0.25, 0.375, 0.0, 0.6063, 0.7313, 0.6063, 0.5188, 0.625, 0.5, 0.625, 0.75, 0.6063, 0.5188, 0.3938, 0.5188, 0.375, 0.5, 0.625, 0.5, 0.3938, 0.7313, 0.6063, 0.7313, 0.625, 0.75, 0.375, 0.75, 0.3938, 0.5188, 0.3938, 0.7313, 0.375, 0.75, 0.375, 0.5, 0.3938, 0.5188, 0.6063, 0.5188, 0.6063, 0.7313, 0.3938, 0.7313, 0.6063, 0.5188, 0.6063, 0.7313, 0.6063, 0.7313, 0.6063, 0.5188, 0.3938, 0.7313, 0.3938, 0.5188, 0.3938, 0.5188, 0.3938, 0.7313, 0.3938, 0.5188, 0.6063, 0.5188, 0.6063, 0.5188, 0.3938, 0.5188, 0.3938, 0.01875, 0.6063, 0.01875, 0.6063, 0.2313, 0.3938, 0.2313, 0.6063, 0.01875, 0.6063, 0.2313, 0.6063, 0.2313, 0.6063, 0.01875, 0.6063, 0.2313, 0.3938, 0.2313, 0.3938, 0.2313, 0.6063, 0.2313, 0.3938, 0.01875, 0.6063, 0.01875, 0.6063, 0.01875, 0.3938, 0.01875])
me_cube.materials.append(mat_material)
me_cube.use_remesh_preserve_volume = False
me_cube.use_remesh_preserve_attributes = False
me_cube.use_mirror_vertex_groups = False
me_cube.update()
me_cube_002 = bpy.data.meshes.new('Cube.002')
me_cube_002.from_pydata([(0.7937, 0.785, 1.951), (1.0, 1.0, -1.0), (0.7937, -0.785, 1.951), (1.0, -1.0, -1.0), (-0.6063, 0.785, 1.951), (-1.0, 1.0, -1.0), (-0.6063, -0.785, 1.951), (-1.0, -1.0, -1.0), (2.395, -0.5103, 7.117), (1.485, -0.5103, 7.117), (2.395, 0.5103, 7.117), (1.485, 0.5103, 7.117), (1.0, 1.0, 1.0), (1.0, -1.0, 1.0), (2.651, 0.65, 7.735), (2.651, -0.65, 7.735), (-1.0, -1.0, 1.0), (-1.0, 1.0, 1.0), (1.351, -0.65, 7.735), (1.351, 0.65, 7.735), (1.041, 0.85, 1.644), (1.041, -0.85, 1.644), (2.624, 0.5525, 7.316), (2.624, -0.5525, 7.316), (-0.9588, -0.85, 1.644), (-0.9588, 0.85, 1.644), (1.324, -0.5525, 7.316), (1.324, 0.5525, 7.316), (0.789, 0.8, 1.786), (0.789, -0.8, 1.786), (2.398, 0.52, 7.224), (2.398, -0.52, 7.224), (-0.6111, -0.8, 1.786), (-0.6111, 0.8, 1.786), (1.488, -0.52, 7.224), (1.488, 0.52, 7.224), (-0.761, -0.8, 1.786), (-0.761, 0.8, 1.786), (1.39, -0.52, 7.224), (1.39, 0.52, 7.224), (-0.7563, -0.785, 1.951), (-0.7563, 0.785, 1.951), (1.387, -0.5103, 7.117), (1.387, 0.5103, 7.117), (0.789, 0.8, 1.786), (0.789, -0.8, 1.786), (2.398, 0.52, 7.224), (2.398, -0.52, 7.224), (0.7937, 0.785, 1.951), (0.7937, -0.785, 1.951), (2.395, 0.5103, 7.117), (2.395, -0.5103, 7.117), (0.939, 0.8, 1.786), (0.939, -0.8, 1.786), (2.495, 0.52, 7.224), (2.495, -0.52, 7.224), (0.9437, 0.785, 1.951), (0.9437, -0.785, 1.951), (2.492, 0.5103, 7.117), (2.492, -0.5103, 7.117), (0.7937, 0.785, 1.876), (0.7937, -0.785, 1.876), (-0.6063, -0.785, 1.876), (-0.6063, 0.785, 1.876), (0.7937, -0.7944, 1.951), (2.395, -0.5163, 7.117), (1.485, -0.5163, 7.117), (-0.6063, -0.7944, 1.951), (2.395, 0.5163, 7.117), (0.7937, 0.7944, 1.951), (-0.6063, 0.7944, 1.951), (1.485, 0.5163, 7.117), (2.395, 0.5103, 7.166), (2.395, -0.5103, 7.166), (1.485, -0.5103, 7.166), (1.485, 0.5103, 7.166), (1.0, 1.0, 1.0), (-1.0, -1.0, 1.0), (1.0, -1.0, 1.0), (-1.0, 1.0, 1.0), (1.0, 1.0, 1.0), (1.0, -1.0, 1.0), (-1.0, 1.0, 1.0), (-1.0, -1.0, 1.0), (1.0, 1.0, 1.0), (1.0, -1.0, 1.0), (-1.0, 1.0, 1.0), (-1.0, -1.0, 1.0), (1.0, 1.0, -1.0), (1.0, -1.0, -1.0), (-1.0, 1.0, -1.0), (-1.0, -1.0, -1.0), (-1.0, -1.0, -1.0), (1.0, 1.0, -1.0), (1.0, -1.0, -1.0), (-1.0, 1.0, -1.0), (-1.0, -1.0, -1.0), (1.0, 1.0, -1.0), (1.0, -1.0, -1.0), (-1.0, 1.0, -1.0)], [], [(12, 17, 19, 14), (78, 13, 16, 77), (77, 16, 17, 79), (5, 1, 3, 7), (76, 12, 13, 78), (79, 17, 12, 76), (14, 19, 18, 15), (16, 13, 15, 18), (10, 8, 73, 72), (9, 8, 65, 66), (20, 21, 13, 12), (23, 22, 14, 15), (22, 20, 12, 14), (21, 23, 15, 13), (24, 25, 17, 16), (27, 26, 18, 19), (25, 27, 19, 17), (26, 24, 16, 18), (28, 29, 21, 20), (31, 30, 22, 23), (30, 28, 20, 22), (29, 31, 23, 21), (32, 33, 25, 24), (35, 34, 26, 27), (33, 35, 27, 25), (34, 32, 24, 26), (10, 0, 48, 50), (29, 28, 44, 45), (28, 30, 46, 44), (8, 10, 50, 51), (34, 35, 39, 38), (32, 34, 38, 36), (6, 4, 41, 40), (4, 11, 43, 41), (40, 41, 37, 36), (43, 42, 38, 39), (41, 43, 39, 37), (42, 40, 36, 38), (9, 6, 40, 42), (11, 9, 42, 43), (35, 33, 37, 39), (33, 32, 36, 37), (51, 50, 58, 59), (49, 51, 59, 57), (45, 44, 52, 53), (44, 46, 54, 52), (0, 2, 49, 48), (31, 29, 45, 47), (30, 31, 47, 46), (2, 8, 51, 49), (56, 57, 53, 52), (59, 58, 54, 55), (58, 56, 52, 54), (57, 59, 55, 53), (47, 45, 53, 55), (46, 47, 55, 54), (50, 48, 56, 58), (48, 49, 57, 56), (4, 0, 69, 70), (0, 4, 63, 60), (63, 62, 61, 60), (4, 6, 62, 63), (2, 0, 60, 61), (6, 2, 61, 62), (67, 66, 65, 64), (6, 9, 66, 67), (2, 6, 67, 64), (8, 2, 64, 65), (71, 70, 69, 68), (11, 4, 70, 71), (0, 10, 68, 69), (10, 11, 71, 68), (74, 75, 72, 73), (8, 9, 74, 73), (11, 10, 72, 75), (9, 11, 75, 74), (82, 79, 76, 80), (80, 76, 78, 81), (83, 77, 79, 82), (81, 78, 77, 83), (85, 81, 83, 87), (87, 83, 82, 86), (84, 80, 81, 85), (86, 82, 80, 84), (99, 86, 84, 97), (97, 84, 85, 98), (96, 87, 86, 99), (98, 85, 87, 96), (3, 89, 91, 7), (7, 91, 90, 5), (1, 88, 89, 3), (5, 90, 88, 1), (89, 94, 92, 91), (91, 92, 95, 90), (88, 93, 94, 89), (90, 95, 93, 88), (94, 98, 96, 92), (92, 96, 99, 95), (93, 97, 98, 94), (95, 99, 97, 93)])
_uv = me_cube_002.uv_layers.new(name='UVMap')
_uv.uv.foreach_set('vector', [0.625, 0.5, 0.625, 0.25, 0.625, 0.25, 0.625, 0.5, 0.625, 0.75, 0.625, 0.75, 0.625, 1.0, 0.625, 1.0, 0.625, 0.0, 0.625, 0.0, 0.625, 0.25, 0.625, 0.25, 0.125, 0.5, 0.375, 0.5, 0.375, 0.75, 0.125, 0.75, 0.625, 0.5, 0.625, 0.5, 0.625, 0.75, 0.625, 0.75, 0.625, 0.25, 0.625, 0.25, 0.625, 0.5, 0.625, 0.5, 0.625, 0.5, 0.875, 0.5, 0.875, 0.75, 0.625, 0.75, 0.625, 1.0, 0.625, 0.75, 0.625, 0.75, 0.625, 1.0, 0.625, 0.5391, 0.625, 0.7109, 0.625, 0.7109, 0.625, 0.5391, 0.625, 0.03914, 0.625, 0.7109, 0.625, 0.7109, 0.625, 0.03914, 0.625, 0.5188, 0.625, 0.7312, 0.625, 0.75, 0.625, 0.5, 0.625, 0.7312, 0.625, 0.5188, 0.625, 0.5, 0.625, 0.75, 0.625, 0.5188, 0.625, 0.5188, 0.625, 0.5, 0.625, 0.5, 0.625, 0.7312, 0.625, 0.7312, 0.625, 0.75, 0.625, 0.75, 0.625, 0.01875, 0.625, 0.2313, 0.625, 0.25, 0.625, 0.0, 0.625, 0.2313, 0.625, 0.01875, 0.625, 0.0, 0.625, 0.25, 0.625, 0.2313, 0.625, 0.2313, 0.625, 0.25, 0.625, 0.25, 0.625, 0.01875, 0.625, 0.01875, 0.625, 0.0, 0.625, 0.0, 0.625, 0.5375, 0.625, 0.7125, 0.625, 0.7312, 0.625, 0.5188, 0.625, 0.7125, 0.625, 0.5375, 0.625, 0.5188, 0.625, 0.7312, 0.625, 0.5375, 0.625, 0.5375, 0.625, 0.5188, 0.625, 0.5188, 0.625, 0.7125, 0.625, 0.7125, 0.625, 0.7312, 0.625, 0.7312, 0.625, 0.0375, 0.625, 0.2125, 0.625, 0.2313, 0.625, 0.01875, 0.625, 0.2125, 0.625, 0.0375, 0.625, 0.01875, 0.625, 0.2313, 0.625, 0.2125, 0.625, 0.2125, 0.625, 0.2313, 0.625, 0.2313, 0.625, 0.0375, 0.625, 0.0375, 0.625, 0.01875, 0.625, 0.01875, 0.625, 0.5391, 0.625, 0.5391, 0.625, 0.5391, 0.625, 0.5391, 0.625, 0.7125, 0.625, 0.5375, 0.625, 0.5375, 0.625, 0.7125, 0.625, 0.5375, 0.625, 0.5375, 0.625, 0.5375, 0.625, 0.5375, 0.625, 0.7109, 0.625, 0.5391, 0.625, 0.5391, 0.625, 0.7109, 0.625, 0.0375, 0.625, 0.2125, 0.625, 0.2125, 0.625, 0.0375, 0.625, 0.0375, 0.625, 0.0375, 0.625, 0.0375, 0.625, 0.0375, 0.625, 0.03914, 0.625, 0.2109, 0.625, 0.2109, 0.625, 0.03914, 0.625, 0.2109, 0.625, 0.2109, 0.625, 0.2109, 0.625, 0.2109, 0.625, 0.03914, 0.625, 0.2109, 0.625, 0.2125, 0.625, 0.0375, 0.625, 0.2109, 0.625, 0.03914, 0.625, 0.0375, 0.625, 0.2125, 0.625, 0.2109, 0.625, 0.2109, 0.625, 0.2125, 0.625, 0.2125, 0.625, 0.03914, 0.625, 0.03914, 0.625, 0.0375, 0.625, 0.0375, 0.625, 0.03914, 0.625, 0.03914, 0.625, 0.03914, 0.625, 0.03914, 0.625, 0.2109, 0.625, 0.03914, 0.625, 0.03914, 0.625, 0.2109, 0.625, 0.2125, 0.625, 0.2125, 0.625, 0.2125, 0.625, 0.2125, 0.625, 0.2125, 0.625, 0.0375, 0.625, 0.0375, 0.625, 0.2125, 0.625, 0.7109, 0.625, 0.5391, 0.625, 0.5391, 0.625, 0.7109, 0.625, 0.7109, 0.625, 0.7109, 0.625, 0.7109, 0.625, 0.7109, 0.625, 0.7125, 0.625, 0.5375, 0.625, 0.5375, 0.625, 0.7125, 0.625, 0.5375, 0.625, 0.5375, 0.625, 0.5375, 0.625, 0.5375, 0.625, 0.5391, 0.625, 0.7109, 0.625, 0.7109, 0.625, 0.5391, 0.625, 0.7125, 0.625, 0.7125, 0.625, 0.7125, 0.625, 0.7125, 0.625, 0.5375, 0.625, 0.7125, 0.625, 0.7125, 0.625, 0.5375, 0.625, 0.7109, 0.625, 0.7109, 0.625, 0.7109, 0.625, 0.7109, 0.625, 0.5391, 0.625, 0.7109, 0.625, 0.7125, 0.625, 0.5375, 0.625, 0.7109, 0.625, 0.5391, 0.625, 0.5375, 0.625, 0.7125, 0.625, 0.5391, 0.625, 0.5391, 0.625, 0.5375, 0.625, 0.5375, 0.625, 0.7109, 0.625, 0.7109, 0.625, 0.7125, 0.625, 0.7125, 0.625, 0.7125, 0.625, 0.7125, 0.625, 0.7125, 0.625, 0.7125, 0.625, 0.5375, 0.625, 0.7125, 0.625, 0.7125, 0.625, 0.5375, 0.625, 0.5391, 0.625, 0.5391, 0.625, 0.5391, 0.625, 0.5391, 0.625, 0.5391, 0.625, 0.7109, 0.625, 0.7109, 0.625, 0.5391, 0.625, 0.2109, 0.625, 0.5391, 0.625, 0.5391, 0.625, 0.2109, 0.625, 0.5391, 0.625, 0.2109, 0.625, 0.2109, 0.625, 0.5391, 0.625, 0.2109, 0.625, 0.03914, 0.625, 0.7109, 0.625, 0.5391, 0.625, 0.2109, 0.625, 0.03914, 0.625, 0.03914, 0.625, 0.2109, 0.625, 0.7109, 0.625, 0.5391, 0.625, 0.5391, 0.625, 0.7109, 0.625, 0.03914, 0.625, 0.7109, 0.625, 0.7109, 0.625, 0.03914, 0.625, 0.03914, 0.625, 0.03914, 0.625, 0.7109, 0.625, 0.7109, 0.625, 0.03914, 0.625, 0.03914, 0.625, 0.03914, 0.625, 0.03914, 0.625, 0.7109, 0.625, 0.03914, 0.625, 0.03914, 0.625, 0.7109, 0.625, 0.7109, 0.625, 0.7109, 0.625, 0.7109, 0.625, 0.7109, 0.625, 0.2109, 0.625, 0.2109, 0.625, 0.5391, 0.625, 0.5391, 0.625, 0.2109, 0.625, 0.2109, 0.625, 0.2109, 0.625, 0.2109, 0.625, 0.5391, 0.625, 0.5391, 0.625, 0.5391, 0.625, 0.5391, 0.625, 0.5391, 0.625, 0.2109, 0.625, 0.2109, 0.625, 0.5391, 0.625, 0.03914, 0.625, 0.2109, 0.625, 0.5391, 0.625, 0.7109, 0.625, 0.7109, 0.625, 0.03914, 0.625, 0.03914, 0.625, 0.7109, 0.625, 0.2109, 0.625, 0.5391, 0.625, 0.5391, 0.625, 0.2109, 0.625, 0.03914, 0.625, 0.2109, 0.625, 0.2109, 0.625, 0.03914, 0.625, 0.25, 0.625, 0.25, 0.625, 0.5, 0.625, 0.5, 0.625, 0.5, 0.625, 0.5, 0.625, 0.75, 0.625, 0.75, 0.625, 0.0, 0.625, 0.0, 0.625, 0.25, 0.625, 0.25, 0.625, 0.75, 0.625, 0.75, 0.625, 1.0, 0.625, 1.0, 0.625, 0.75, 0.625, 0.75, 0.625, 1.0, 0.625, 1.0, 0.625, 0.0, 0.625, 0.0, 0.625, 0.25, 0.625, 0.25, 0.625, 0.5, 0.625, 0.5, 0.625, 0.75, 0.625, 0.75, 0.625, 0.25, 0.625, 0.25, 0.625, 0.5, 0.625, 0.5, 0.375, 0.25, 0.625, 0.25, 0.625, 0.5, 0.375, 0.5, 0.375, 0.5, 0.625, 0.5, 0.625, 0.75, 0.375, 0.75, 0.375, 0.0, 0.625, 0.0, 0.625, 0.25, 0.375, 0.25, 0.375, 0.75, 0.625, 0.75, 0.625, 1.0, 0.375, 1.0, 0.375, 0.75, 0.375, 0.75, 0.375, 1.0, 0.375, 1.0, 0.375, 0.0, 0.375, 0.0, 0.375, 0.25, 0.375, 0.25, 0.375, 0.5, 0.375, 0.5, 0.375, 0.75, 0.375, 0.75, 0.375, 0.25, 0.375, 0.25, 0.375, 0.5, 0.375, 0.5, 0.375, 0.75, 0.375, 0.75, 0.375, 1.0, 0.375, 1.0, 0.375, 0.0, 0.375, 0.0, 0.375, 0.25, 0.375, 0.25, 0.375, 0.5, 0.375, 0.5, 0.375, 0.75, 0.375, 0.75, 0.375, 0.25, 0.375, 0.25, 0.375, 0.5, 0.375, 0.5, 0.375, 0.75, 0.375, 0.75, 0.375, 1.0, 0.375, 1.0, 0.375, 0.0, 0.375, 0.0, 0.375, 0.25, 0.375, 0.25, 0.375, 0.5, 0.375, 0.5, 0.375, 0.75, 0.375, 0.75, 0.375, 0.25, 0.375, 0.25, 0.375, 0.5, 0.375, 0.5])
me_cube_002.materials.append(mat_material)
me_cube_002.use_remesh_preserve_volume = False
me_cube_002.use_remesh_preserve_attributes = False
me_cube_002.use_mirror_vertex_groups = False
me_cube_002.update()
me_cube_003 = bpy.data.meshes.new('Cube.003')
me_cube_003.from_pydata([(0.7937, 0.785, 1.951), (1.0, 1.0, -1.0), (0.7937, -0.785, 1.951), (1.0, -1.0, -1.0), (-0.6063, 0.785, 1.951), (-1.0, 1.0, -1.0), (-0.6063, -0.785, 1.951), (-1.0, -1.0, -1.0), (2.395, -0.5103, 7.117), (1.485, -0.5103, 7.117), (2.395, 0.5103, 7.117), (1.485, 0.5103, 7.117), (1.016, 0.988, 1.103), (1.016, -0.988, 1.103), (2.494, 0.9843, 7.651), (2.494, -0.9843, 7.651), (-0.983, -0.9902, 1.083), (-0.983, 0.9902, 1.083), (1.493, -0.9846, 7.652), (1.493, 0.9847, 7.652), (0.9953, 0.8447, 2.028), (0.9953, -0.8447, 2.028), (2.469, 0.5676, 7.261), (2.469, -0.5676, 7.261), (-0.662, -0.8448, 2.02), (-0.662, 0.8448, 2.02), (1.468, -0.5673, 7.262), (1.468, 0.5673, 7.262), (0.789, 0.8, 1.786), (0.789, -0.8, 1.786), (2.398, 0.52, 7.224), (2.398, -0.52, 7.224), (-0.6111, -0.8, 1.786), (-0.6111, 0.8, 1.786), (1.488, -0.52, 7.224), (1.488, 0.52, 7.224), (-0.761, -0.8, 1.786), (-0.761, 0.8, 1.786), (1.39, -0.52, 7.224), (1.39, 0.52, 7.224), (-0.7563, -0.785, 1.951), (-0.7563, 0.785, 1.951), (1.387, -0.5103, 7.117), (1.387, 0.5103, 7.117), (0.789, 0.8, 1.786), (0.789, -0.8, 1.786), (2.398, 0.52, 7.224), (2.398, -0.52, 7.224), (0.7937, 0.785, 1.951), (0.7937, -0.785, 1.951), (2.395, 0.5103, 7.117), (2.395, -0.5103, 7.117), (0.939, 0.8, 1.786), (0.939, -0.8, 1.786), (2.495, 0.52, 7.224), (2.495, -0.52, 7.224), (0.9437, 0.785, 1.951), (0.9437, -0.785, 1.951), (2.492, 0.5103, 7.117), (2.492, -0.5103, 7.117), (0.7937, 0.785, 1.876), (0.7937, -0.785, 1.876), (-0.6063, -0.785, 1.876), (-0.6063, 0.785, 1.876), (0.7937, -0.7944, 1.951), (2.395, -0.5163, 7.117), (1.485, -0.5163, 7.117), (-0.6063, -0.7944, 1.951), (2.395, 0.5163, 7.117), (0.7937, 0.7944, 1.951), (-0.6063, 0.7944, 1.951), (1.485, 0.5163, 7.117), (2.395, 0.5103, 7.166), (2.395, -0.5103, 7.166), (1.485, -0.5103, 7.166), (1.485, 0.5103, 7.166), (1.0, 1.0, 1.0), (-1.0, -1.0, 1.0), (1.0, -1.0, 1.0), (-1.0, 1.0, 1.0), (1.0, 1.0, 1.0), (1.0, -1.0, 1.0), (-1.0, 1.0, 1.0), (-1.0, -1.0, 1.0), (1.0, 0.85, 0.85), (1.0, -0.85, 0.85), (-1.0, 0.85, 0.85), (-1.0, -0.85, 0.85), (1.0, 1.0, -1.0), (1.0, -1.0, -1.0), (-1.0, 1.0, -1.0), (-1.0, -1.0, -1.0), (-1.0, -1.0, -1.0), (1.0, 1.0, -1.0), (1.0, -1.0, -1.0), (-1.0, 1.0, -1.0), (-1.0, -0.85, -0.55), (1.0, 0.85, -0.55), (1.0, -0.85, -0.55), (-1.0, 0.85, -0.55), (2.624, 0.5525, 7.316), (1.05, 0.862, 1.644), (1.05, -0.862, 1.644), (2.624, -0.5525, 7.316), (2.402, -0.9879, 6.761), (2.402, 0.9879, 6.761), (-0.9472, 0.8599, 1.643), (1.324, 0.5525, 7.316), (1.324, -0.5525, 7.316), (-0.9472, -0.8599, 1.643), (1.059, 0.9901, 6.934), (1.059, -0.99, 6.934), (-1.0, 1.0, 1.0), (1.351, 0.9999, 7.735), (2.651, 0.9999, 7.735), (1.0, 1.0, 1.0), (1.0, -1.0, 1.0), (2.651, -0.9998, 7.735), (1.351, -0.9998, 7.735), (-1.0, -1.0, 1.0), (1.041, 0.85, 1.644), (1.041, -0.85, 1.644), (-0.9588, -0.85, 1.644), (-0.9588, 0.85, 1.644), (2.105, 0.9879, 6.779), (0.7181, 0.988, 1.121), (0.7181, -0.988, 1.121), (2.105, -0.9879, 6.779), (0.7527, 0.862, 1.662), (0.7527, -0.862, 1.662), (-0.6875, 0.9902, 1.057), (1.355, 0.9901, 6.908), (1.355, -0.99, 6.908), (-0.6875, -0.9902, 1.057), (-0.6517, -0.8599, 1.617), (-0.6517, 0.8599, 1.617), (-1.0, -1.0, -1.0), (-1.0, -1.0, 1.0), (-1.0, 1.0, 1.0), (-1.0, 1.0, -1.0), (1.0, 1.0, 1.0), (1.0, -1.0, 1.0), (1.0, 1.0, -1.0), (1.0, -1.0, -1.0), (0.7, 0.85, 0.85), (0.7, -0.85, 0.85), (0.7, 0.85, -0.55), (0.7, -0.85, -0.55), (-0.7, -0.85, -0.55), (-0.7, -0.85, 0.85), (-0.7, 0.85, 0.85), (-0.7, 0.85, -0.55)], [], [(115, 112, 113, 114), (78, 116, 119, 77), (77, 119, 112, 79), (5, 1, 3, 7), (76, 115, 116, 78), (79, 112, 115, 76), (114, 113, 118, 117), (119, 116, 117, 118), (10, 8, 73, 72), (9, 8, 65, 66), (120, 121, 116, 115), (103, 100, 114, 117), (20, 14, 22), (12, 105, 124, 125), (122, 123, 112, 119), (107, 108, 118, 113), (16, 111, 132, 133), (24, 18, 26), (28, 29, 121, 120), (31, 30, 100, 103), (30, 28, 120, 100), (29, 31, 103, 121), (32, 33, 123, 122), (35, 34, 108, 107), (33, 35, 107, 123), (34, 32, 122, 108), (10, 0, 48, 50), (29, 28, 44, 45), (28, 30, 46, 44), (8, 10, 50, 51), (34, 35, 39, 38), (32, 34, 38, 36), (6, 4, 41, 40), (4, 11, 43, 41), (40, 41, 37, 36), (43, 42, 38, 39), (41, 43, 39, 37), (42, 40, 36, 38), (9, 6, 40, 42), (11, 9, 42, 43), (35, 33, 37, 39), (33, 32, 36, 37), (51, 50, 58, 59), (49, 51, 59, 57), (45, 44, 52, 53), (44, 46, 54, 52), (0, 2, 49, 48), (31, 29, 45, 47), (30, 31, 47, 46), (2, 8, 51, 49), (56, 57, 53, 52), (59, 58, 54, 55), (58, 56, 52, 54), (57, 59, 55, 53), (47, 45, 53, 55), (46, 47, 55, 54), (50, 48, 56, 58), (48, 49, 57, 56), (4, 0, 69, 70), (0, 4, 63, 60), (63, 62, 61, 60), (4, 6, 62, 63), (2, 0, 60, 61), (6, 2, 61, 62), (67, 66, 65, 64), (6, 9, 66, 67), (2, 6, 67, 64), (8, 2, 64, 65), (71, 70, 69, 68), (11, 4, 70, 71), (0, 10, 68, 69), (10, 11, 71, 68), (74, 75, 72, 73), (8, 9, 74, 73), (11, 10, 72, 75), (9, 11, 75, 74), (82, 79, 76, 80), (80, 76, 78, 81), (83, 77, 79, 82), (81, 78, 77, 83), (141, 81, 83, 137), (137, 83, 82, 138), (140, 80, 81, 141), (138, 82, 80, 140), (139, 138, 140, 142), (85, 98, 147, 145), (99, 96, 148, 151), (143, 141, 137, 136), (3, 89, 91, 7), (7, 91, 90, 5), (1, 88, 89, 3), (5, 90, 88, 1), (89, 94, 92, 91), (91, 92, 95, 90), (88, 93, 94, 89), (90, 95, 93, 88), (94, 143, 136, 92), (92, 136, 139, 95), (93, 142, 143, 94), (95, 139, 142, 93), (21, 23, 15), (13, 102, 129, 126), (25, 27, 19), (17, 106, 135, 130), (20, 22, 100, 120), (23, 21, 121, 103), (15, 23, 103, 117), (22, 14, 114, 100), (21, 15, 117, 121), (14, 20, 120, 114), (27, 25, 123, 107), (24, 26, 108, 122), (19, 27, 107, 113), (26, 18, 118, 108), (25, 19, 113, 123), (18, 24, 122, 118), (17, 110, 113, 112), (105, 12, 115, 114), (13, 104, 117, 116), (111, 16, 119, 118), (12, 101, 120, 115), (102, 13, 116, 121), (16, 109, 122, 119), (106, 17, 112, 123), (104, 102, 121, 117), (101, 105, 114, 120), (110, 106, 123, 113), (109, 111, 118, 122), (129, 127, 126), (128, 125, 124), (102, 104, 127, 129), (101, 12, 125, 128), (104, 13, 126, 127), (105, 101, 128, 124), (135, 131, 130), (134, 133, 132), (106, 110, 131, 135), (109, 16, 133, 134), (111, 109, 134, 132), (110, 17, 130, 131), (87, 96, 136, 137), (86, 87, 137, 138), (99, 86, 138, 139), (96, 99, 139, 136), (85, 84, 140, 141), (84, 97, 142, 140), (98, 85, 141, 143), (97, 98, 143, 142), (146, 144, 145, 147), (84, 85, 145, 144), (98, 97, 146, 147), (97, 84, 144, 146), (148, 149, 150, 151), (87, 86, 150, 149), (86, 99, 151, 150), (96, 87, 149, 148)])
_uv = me_cube_003.uv_layers.new(name='UVMap')
_uv.uv.foreach_set('vector', [0.625, 0.5, 0.625, 0.25, 0.625, 0.25, 0.625, 0.5, 0.625, 0.75, 0.625, 0.75, 0.625, 1.0, 0.625, 1.0, 0.625, 0.0, 0.625, 0.0, 0.625, 0.25, 0.625, 0.25, 0.125, 0.5, 0.375, 0.5, 0.375, 0.75, 0.125, 0.75, 0.625, 0.5, 0.625, 0.5, 0.625, 0.75, 0.625, 0.75, 0.625, 0.25, 0.625, 0.25, 0.625, 0.5, 0.625, 0.5, 0.625, 0.5, 0.875, 0.5, 0.875, 0.75, 0.625, 0.75, 0.625, 1.0, 0.625, 0.75, 0.625, 0.75, 0.625, 1.0, 0.625, 0.5391, 0.625, 0.7109, 0.625, 0.7109, 0.625, 0.5391, 0.625, 0.03914, 0.625, 0.7109, 0.625, 0.7109, 0.625, 0.03914, 0.625, 0.5188, 0.625, 0.7312, 0.625, 0.75, 0.625, 0.5, 0.625, 0.7312, 0.625, 0.5188, 0.625, 0.5, 0.625, 0.75, 0.625, 0.5182, 0.625, 0.5007, 0.625, 0.5182, 0.625, 0.5015, 0.625, 0.5015, 0.625, 0.5015, 0.625, 0.5015, 0.625, 0.01875, 0.625, 0.2313, 0.625, 0.25, 0.625, 0.0, 0.625, 0.2313, 0.625, 0.01875, 0.625, 0.0, 0.625, 0.25, 0.625, 0.001227, 0.625, 0.001227, 0.625, 0.001227, 0.625, 0.001227, 0.625, 0.01817, 0.625, 0.0006762, 0.625, 0.01817, 0.625, 0.5375, 0.625, 0.7125, 0.625, 0.7312, 0.625, 0.5188, 0.625, 0.7125, 0.625, 0.5375, 0.625, 0.5188, 0.625, 0.7312, 0.625, 0.5375, 0.625, 0.5375, 0.625, 0.5188, 0.625, 0.5188, 0.625, 0.7125, 0.625, 0.7125, 0.625, 0.7312, 0.625, 0.7312, 0.625, 0.0375, 0.625, 0.2125, 0.625, 0.2313, 0.625, 0.01875, 0.625, 0.2125, 0.625, 0.0375, 0.625, 0.01875, 0.625, 0.2313, 0.625, 0.2125, 0.625, 0.2125, 0.625, 0.2313, 0.625, 0.2313, 0.625, 0.0375, 0.625, 0.0375, 0.625, 0.01875, 0.625, 0.01875, 0.625, 0.5391, 0.625, 0.5391, 0.625, 0.5391, 0.625, 0.5391, 0.625, 0.7125, 0.625, 0.5375, 0.625, 0.5375, 0.625, 0.7125, 0.625, 0.5375, 0.625, 0.5375, 0.625, 0.5375, 0.625, 0.5375, 0.625, 0.7109, 0.625, 0.5391, 0.625, 0.5391, 0.625, 0.7109, 0.625, 0.0375, 0.625, 0.2125, 0.625, 0.2125, 0.625, 0.0375, 0.625, 0.0375, 0.625, 0.0375, 0.625, 0.0375, 0.625, 0.0375, 0.625, 0.03914, 0.625, 0.2109, 0.625, 0.2109, 0.625, 0.03914, 0.625, 0.2109, 0.625, 0.2109, 0.625, 0.2109, 0.625, 0.2109, 0.625, 0.03914, 0.625, 0.2109, 0.625, 0.2125, 0.625, 0.0375, 0.625, 0.2109, 0.625, 0.03914, 0.625, 0.0375, 0.625, 0.2125, 0.625, 0.2109, 0.625, 0.2109, 0.625, 0.2125, 0.625, 0.2125, 0.625, 0.03914, 0.625, 0.03914, 0.625, 0.0375, 0.625, 0.0375, 0.625, 0.03914, 0.625, 0.03914, 0.625, 0.03914, 0.625, 0.03914, 0.625, 0.2109, 0.625, 0.03914, 0.625, 0.03914, 0.625, 0.2109, 0.625, 0.2125, 0.625, 0.2125, 0.625, 0.2125, 0.625, 0.2125, 0.625, 0.2125, 0.625, 0.0375, 0.625, 0.0375, 0.625, 0.2125, 0.625, 0.7109, 0.625, 0.5391, 0.625, 0.5391, 0.625, 0.7109, 0.625, 0.7109, 0.625, 0.7109, 0.625, 0.7109, 0.625, 0.7109, 0.625, 0.7125, 0.625, 0.5375, 0.625, 0.5375, 0.625, 0.7125, 0.625, 0.5375, 0.625, 0.5375, 0.625, 0.5375, 0.625, 0.5375, 0.625, 0.5391, 0.625, 0.7109, 0.625, 0.7109, 0.625, 0.5391, 0.625, 0.7125, 0.625, 0.7125, 0.625, 0.7125, 0.625, 0.7125, 0.625, 0.5375, 0.625, 0.7125, 0.625, 0.7125, 0.625, 0.5375, 0.625, 0.7109, 0.625, 0.7109, 0.625, 0.7109, 0.625, 0.7109, 0.625, 0.5391, 0.625, 0.7109, 0.625, 0.7125, 0.625, 0.5375, 0.625, 0.7109, 0.625, 0.5391, 0.625, 0.5375, 0.625, 0.7125, 0.625, 0.5391, 0.625, 0.5391, 0.625, 0.5375, 0.625, 0.5375, 0.625, 0.7109, 0.625, 0.7109, 0.625, 0.7125, 0.625, 0.7125, 0.625, 0.7125, 0.625, 0.7125, 0.625, 0.7125, 0.625, 0.7125, 0.625, 0.5375, 0.625, 0.7125, 0.625, 0.7125, 0.625, 0.5375, 0.625, 0.5391, 0.625, 0.5391, 0.625, 0.5391, 0.625, 0.5391, 0.625, 0.5391, 0.625, 0.7109, 0.625, 0.7109, 0.625, 0.5391, 0.625, 0.2109, 0.625, 0.5391, 0.625, 0.5391, 0.625, 0.2109, 0.625, 0.5391, 0.625, 0.2109, 0.625, 0.2109, 0.625, 0.5391, 0.625, 0.2109, 0.625, 0.03914, 0.625, 0.7109, 0.625, 0.5391, 0.625, 0.2109, 0.625, 0.03914, 0.625, 0.03914, 0.625, 0.2109, 0.625, 0.7109, 0.625, 0.5391, 0.625, 0.5391, 0.625, 0.7109, 0.625, 0.03914, 0.625, 0.7109, 0.625, 0.7109, 0.625, 0.03914, 0.625, 0.03914, 0.625, 0.03914, 0.625, 0.7109, 0.625, 0.7109, 0.625, 0.03914, 0.625, 0.03914, 0.625, 0.03914, 0.625, 0.03914, 0.625, 0.7109, 0.625, 0.03914, 0.625, 0.03914, 0.625, 0.7109, 0.625, 0.7109, 0.625, 0.7109, 0.625, 0.7109, 0.625, 0.7109, 0.625, 0.2109, 0.625, 0.2109, 0.625, 0.5391, 0.625, 0.5391, 0.625, 0.2109, 0.625, 0.2109, 0.625, 0.2109, 0.625, 0.2109, 0.625, 0.5391, 0.625, 0.5391, 0.625, 0.5391, 0.625, 0.5391, 0.625, 0.5391, 0.625, 0.2109, 0.625, 0.2109, 0.625, 0.5391, 0.625, 0.03914, 0.625, 0.2109, 0.625, 0.5391, 0.625, 0.7109, 0.625, 0.7109, 0.625, 0.03914, 0.625, 0.03914, 0.625, 0.7109, 0.625, 0.2109, 0.625, 0.5391, 0.625, 0.5391, 0.625, 0.2109, 0.625, 0.03914, 0.625, 0.2109, 0.625, 0.2109, 0.625, 0.03914, 0.625, 0.25, 0.625, 0.25, 0.625, 0.5, 0.625, 0.5, 0.625, 0.5, 0.625, 0.5, 0.625, 0.75, 0.625, 0.75, 0.625, 0.0, 0.625, 0.0, 0.625, 0.25, 0.625, 0.25, 0.625, 0.75, 0.625, 0.75, 0.625, 1.0, 0.625, 1.0, 0.625, 0.75, 0.625, 0.75, 0.625, 1.0, 0.625, 1.0, 0.625, 0.0, 0.625, 0.0, 0.625, 0.25, 0.625, 0.25, 0.625, 0.5, 0.625, 0.5, 0.625, 0.75, 0.625, 0.75, 0.625, 0.25, 0.625, 0.25, 0.625, 0.5, 0.625, 0.5, 0.375, 0.25, 0.625, 0.25, 0.625, 0.5, 0.375, 0.5, 0.6063, 0.7313, 0.3938, 0.7313, 0.3938, 0.7313, 0.6063, 0.7313, 0.3938, 0.2313, 0.3938, 0.01875, 0.3938, 0.01875, 0.3938, 0.2313, 0.375, 0.75, 0.625, 0.75, 0.625, 1.0, 0.375, 1.0, 0.375, 0.75, 0.375, 0.75, 0.375, 1.0, 0.375, 1.0, 0.375, 0.0, 0.375, 0.0, 0.375, 0.25, 0.375, 0.25, 0.375, 0.5, 0.375, 0.5, 0.375, 0.75, 0.375, 0.75, 0.375, 0.25, 0.375, 0.25, 0.375, 0.5, 0.375, 0.5, 0.375, 0.75, 0.375, 0.75, 0.375, 1.0, 0.375, 1.0, 0.375, 0.0, 0.375, 0.0, 0.375, 0.25, 0.375, 0.25, 0.375, 0.5, 0.375, 0.5, 0.375, 0.75, 0.375, 0.75, 0.375, 0.25, 0.375, 0.25, 0.375, 0.5, 0.375, 0.5, 0.375, 0.75, 0.375, 0.75, 0.375, 1.0, 0.375, 1.0, 0.375, 0.0, 0.375, 0.0, 0.375, 0.25, 0.375, 0.25, 0.375, 0.5, 0.375, 0.5, 0.375, 0.75, 0.375, 0.75, 0.375, 0.25, 0.375, 0.25, 0.375, 0.5, 0.375, 0.5, 0.625, 0.7318, 0.625, 0.7318, 0.625, 0.7493, 0.625, 0.7485, 0.625, 0.7328, 0.625, 0.7328, 0.625, 0.7485, 0.625, 0.2318, 0.625, 0.2318, 0.625, 0.2493, 0.625, 0.2488, 0.625, 0.2325, 0.625, 0.2325, 0.625, 0.2488, 0.625, 0.5182, 0.625, 0.5182, 0.625, 0.5188, 0.625, 0.5188, 0.625, 0.7318, 0.625, 0.7318, 0.625, 0.7312, 0.625, 0.7312, 0.625, 0.7493, 0.625, 0.7318, 0.625, 0.7312, 0.625, 0.75, 0.625, 0.5182, 0.625, 0.5007, 0.625, 0.5, 0.625, 0.5188, 0.625, 0.7318, 0.625, 0.7493, 0.625, 0.75, 0.625, 0.7312, 0.625, 0.5007, 0.625, 0.5182, 0.625, 0.5188, 0.625, 0.5, 0.625, 0.2318, 0.625, 0.2318, 0.625, 0.2313, 0.625, 0.2313, 0.625, 0.01817, 0.625, 0.01817, 0.625, 0.01875, 0.625, 0.01875, 0.625, 0.2493, 0.625, 0.2318, 0.625, 0.2313, 0.625, 0.25, 0.625, 0.01817, 0.625, 0.0006762, 0.625, 0.0, 0.625, 0.01875, 0.625, 0.2318, 0.625, 0.2493, 0.625, 0.25, 0.625, 0.2313, 0.625, 0.0006762, 0.625, 0.01817, 0.625, 0.01875, 0.625, 0.0, 0.625, 0.2488, 0.625, 0.2488, 0.625, 0.25, 0.625, 0.25, 0.625, 0.5015, 0.625, 0.5015, 0.625, 0.5, 0.625, 0.5, 0.625, 0.7485, 0.625, 0.7485, 0.625, 0.75, 0.625, 0.75, 0.625, 0.001227, 0.625, 0.001227, 0.625, 0.0, 0.625, 0.0, 0.625, 0.5015, 0.625, 0.5172, 0.625, 0.5188, 0.625, 0.5, 0.625, 0.7328, 0.625, 0.7485, 0.625, 0.75, 0.625, 0.7312, 0.625, 0.001227, 0.625, 0.01752, 0.625, 0.01875, 0.625, 0.0, 0.625, 0.2325, 0.625, 0.2488, 0.625, 0.25, 0.625, 0.2313, 0.625, 0.7485, 0.625, 0.7328, 0.625, 0.7312, 0.625, 0.75, 0.625, 0.5172, 0.625, 0.5015, 0.625, 0.5, 0.625, 0.5188, 0.625, 0.2488, 0.625, 0.2325, 0.625, 0.2313, 0.625, 0.25, 0.625, 0.01752, 0.625, 0.001227, 0.625, 0.0, 0.625, 0.01875, 0.625, 0.7328, 0.625, 0.7485, 0.625, 0.7485, 0.625, 0.5172, 0.625, 0.5015, 0.625, 0.5015, 0.625, 0.7328, 0.625, 0.7485, 0.625, 0.7485, 0.625, 0.7328, 0.625, 0.5172, 0.625, 0.5015, 0.625, 0.5015, 0.625, 0.5172, 0.625, 0.7485, 0.625, 0.7485, 0.625, 0.7485, 0.625, 0.7485, 0.625, 0.5015, 0.625, 0.5172, 0.625, 0.5172, 0.625, 0.5015, 0.625, 0.2325, 0.625, 0.2488, 0.625, 0.2488, 0.625, 0.01752, 0.625, 0.001227, 0.625, 0.001227, 0.625, 0.2325, 0.625, 0.2488, 0.625, 0.2488, 0.625, 0.2325, 0.625, 0.01752, 0.625, 0.001227, 0.625, 0.001227, 0.625, 0.01752, 0.625, 0.001227, 0.625, 0.01752, 0.625, 0.01752, 0.625, 0.001227, 0.625, 0.2488, 0.625, 0.2488, 0.625, 0.2488, 0.625, 0.2488, 0.6063, 0.01875, 0.3938, 0.01875, 0.375, 0.0, 0.625, 0.0, 0.6063, 0.2313, 0.6063, 0.01875, 0.625, 0.0, 0.625, 0.25, 0.3938, 0.2313, 0.6063, 0.2313, 0.625, 0.25, 0.375, 0.25, 0.3938, 0.01875, 0.3938, 0.2313, 0.375, 0.25, 0.375, 0.0, 0.6063, 0.7313, 0.6063, 0.5188, 0.625, 0.5, 0.625, 0.75, 0.6063, 0.5188, 0.3938, 0.5188, 0.375, 0.5, 0.625, 0.5, 0.3938, 0.7313, 0.6063, 0.7313, 0.625, 0.75, 0.375, 0.75, 0.3938, 0.5188, 0.3938, 0.7313, 0.375, 0.75, 0.375, 0.5, 0.3938, 0.5188, 0.6063, 0.5188, 0.6063, 0.7313, 0.3938, 0.7313, 0.6063, 0.5188, 0.6063, 0.7313, 0.6063, 0.7313, 0.6063, 0.5188, 0.3938, 0.7313, 0.3938, 0.5188, 0.3938, 0.5188, 0.3938, 0.7313, 0.3938, 0.5188, 0.6063, 0.5188, 0.6063, 0.5188, 0.3938, 0.5188, 0.3938, 0.01875, 0.6063, 0.01875, 0.6063, 0.2313, 0.3938, 0.2313, 0.6063, 0.01875, 0.6063, 0.2313, 0.6063, 0.2313, 0.6063, 0.01875, 0.6063, 0.2313, 0.3938, 0.2313, 0.3938, 0.2313, 0.6063, 0.2313, 0.3938, 0.01875, 0.6063, 0.01875, 0.6063, 0.01875, 0.3938, 0.01875])
me_cube_003.materials.append(mat_material)
me_cube_003.use_remesh_preserve_volume = False
me_cube_003.use_remesh_preserve_attributes = False
me_cube_003.use_mirror_vertex_groups = False
me_cube_003.update()

# ---- objects
ob_cube_001 = bpy.data.objects.new('Cube.001', me_cube_001)
ob_cube = bpy.data.objects.new('Cube', me_cube)
ob_cube_002 = bpy.data.objects.new('Cube.002', me_cube_002)
ob_cube_003 = bpy.data.objects.new('Cube.003', me_cube_003)

# ---- transforms, parenting, visibility, modifiers, constraints
ob_cube_001.location = (0.0, 73.54, 0.0)
ob_cube_001.scale = (0.5, 8.0, 1.0)
ob_cube_001.lock_rotations_4d = False
ob_cube_001.empty_display_type = 'ARROWS'
ob_cube_001.lineart.crease_threshold = 0.0
ob_cube.location = (0.0, 0.0, 0.0)
ob_cube.scale = (0.5, 8.0, 1.0)
ob_cube.lock_rotations_4d = False
ob_cube.empty_display_type = 'ARROWS'
ob_cube.lineart.crease_threshold = 0.0
ob_cube_002.location = (0.0, 48.18, 0.0)
ob_cube_002.scale = (0.5, 8.0, 1.0)
ob_cube_002.lock_rotations_4d = False
ob_cube_002.empty_display_type = 'ARROWS'
ob_cube_002.lineart.crease_threshold = 0.0
ob_cube_003.location = (0.0, 25.5, 0.0)
ob_cube_003.scale = (0.5, 8.0, 1.0)
ob_cube_003.lock_rotations_4d = False
ob_cube_003.empty_display_type = 'ARROWS'
ob_cube_003.lineart.crease_threshold = 0.0

# ---- collection membership
col_original.objects.link(ob_cube_001)
col_variation.objects.link(ob_cube)
col_variation.objects.link(ob_cube_002)
col_variation.objects.link(ob_cube_003)

# ---- scene / render settings (as saved in the file)
scene.frame_start = 1; scene.frame_end = 250; scene.frame_set(1)
scene.render.engine = 'BLENDER_EEVEE_NEXT'
scene.cycles.use_denoising = False
scene.cycles.samples = 128
scene.cycles.sampling_pattern = 'TABULATED_SOBOL'
scene.cycles.use_adaptive_sampling = False
scene.cycles.use_light_tree = False
scene.view_settings.view_transform = 'Filmic'
bpy.context.view_layer.update()

# ---- added for rendering (the .blend has no active camera and no usable light): camera, sun
cam_auto = bpy.data.cameras.new('AutoCamera')
cam_auto.lens = 50.0
cam_auto.sensor_width = 36.0
cam_auto.clip_end = 1461.58
ob_auto_camera = bpy.data.objects.new('AutoCamera', cam_auto)
scene.collection.objects.link(ob_auto_camera)
ob_auto_camera.location = (83.7815, -63.1684, 70.1252)
ob_auto_camera.rotation_euler = (1.09748, -7.21219e-08, 0.694738)
scene.camera = ob_auto_camera
light_auto_sun = bpy.data.lights.new('AutoSun', 'SUN')
light_auto_sun.energy = 3.0
light_auto_sun.angle = 0.0523599
ob_auto_sun = bpy.data.objects.new('AutoSun', light_auto_sun)
scene.collection.objects.link(ob_auto_sun)
ob_auto_sun.rotation_euler = (0.872665, 0.174533, 0.523599)
bpy.context.view_layer.update()
